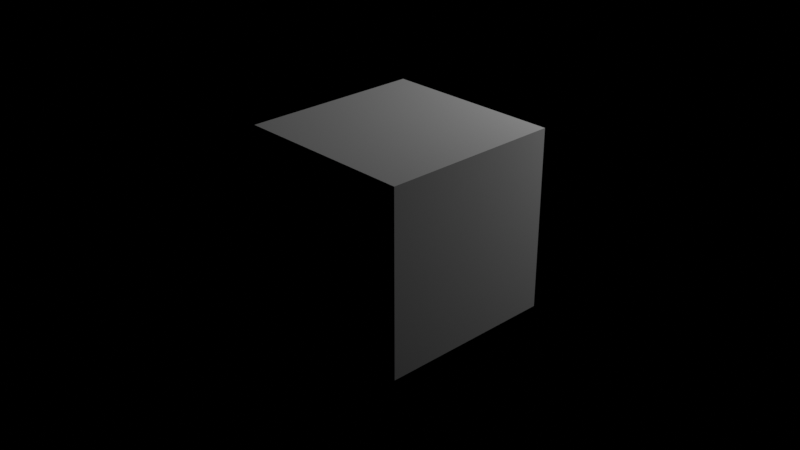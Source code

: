 # Source: test_inter_bitmap.blend  (saved by Blender 3.3.6; exported with 4.5.12 LTS)
import bpy
from mathutils import Matrix  # noqa: F401  (used for matrix-valued properties, if any)

bpy.ops.wm.read_factory_settings(use_empty=True)
scene = bpy.context.scene
scene.name = 'Scene'

# ---- collections
col_collection = bpy.data.collections.new('Collection'); scene.collection.children.link(col_collection)

# ---- images (referenced by path relative to the original .blend; pixels are not part of the script)
import os
ASSET_DIR = os.environ.get("B2B_ASSET_DIR", "")  # directory of the original .blend (textures are referenced by path, not embedded)
HERE = os.path.dirname(os.path.abspath(__file__))  # packed textures are extracted next to this script under _unpacked/

def load_image(name, relpath, width, height, colorspace="sRGB"):
    """Load a texture the original file referenced (path relative to the .blend, or extracted next to this script)."""
    p = next((c for c in (os.path.join(HERE, relpath), os.path.join(ASSET_DIR, relpath)) if relpath and os.path.exists(c)), "")
    if p:
        img = bpy.data.images.load(p, check_existing=True)
        img.name = name
    else:  # same state as the original file: an image datablock whose file is absent (Cycles renders it pink)
        img = bpy.data.images.new(name, width, height)
        img.source = "FILE"
        img.filepath = "//" + (relpath or name)
    img.colorspace_settings.name = colorspace
    return img
img_ai42_003_floor_wood_diff_02_jpg = load_image('AI42_003_floor_wood_diff_02.jpg', 'AI42_003_floor_wood_diff_02.jpg', 1024, 1024, 'sRGB')

# ---- materials (node trees are filled in below, after node groups)
mat_material = bpy.data.materials.new('Material')
mat_material.alpha_threshold = 0.0
mat_material.roughness = 0.5
mat_material.line_color = (0.0, 0.0, 0.0, 1.0)

# ---- material node trees
mat_material.use_nodes = True; mat_material.node_tree.nodes.clear()
_N = mat_material.node_tree.nodes; _L = mat_material.node_tree.links
n0 = _N.new('ShaderNodeOutputMaterial'); n0.name = 'Material Output'; n0.location = (300, 300)
n1 = _N.new('ShaderNodeBsdfDiffuse'); n1.name = 'Diffuse BSDF'; n1.location = (-38, 239)
n2 = _N.new('ShaderNodeTexImage'); n2.name = 'Image Texture'; n2.location = (-812, 249)
n2.image = img_ai42_003_floor_wood_diff_02_jpg
n3 = _N.new('ShaderNodeTexCoord'); n3.name = 'Texture Coordinate'; n3.location = (-1273, 222)
n4 = _N.new('ShaderNodeMapping'); n4.name = 'Mapping'; n4.location = (-1065, 258)
n5 = _N.new('ShaderNodeValToRGB'); n5.name = 'ColorRamp'; n5.location = (-403, 244)
while len(n5.color_ramp.elements) > 1: n5.color_ramp.elements.remove(n5.color_ramp.elements[-1])
n5.color_ramp.elements[0].position = 0.0; n5.color_ramp.elements[0].color = (0.01, 0.01, 0.01, 1.0)
_e = n5.color_ramp.elements.new(1.0); _e.color = (1.0, 1.0, 1.0, 1.0)
_L.new(n1.outputs[0], n0.inputs[0])
_L.new(n5.outputs[0], n1.inputs[0])
_L.new(n2.outputs[0], n5.inputs[0])
_L.new(n3.outputs[2], n4.inputs[0])
_L.new(n4.outputs[0], n2.inputs[0])
n0.is_active_output = True

# ---- world
world_world = bpy.data.worlds.new('World'); scene.world = world_world
world_world.use_nodes = True; world_world.node_tree.nodes.clear()
_N = world_world.node_tree.nodes; _L = world_world.node_tree.links
n0 = _N.new('ShaderNodeOutputWorld'); n0.name = 'World Output'; n0.location = (300, 300)
n1 = _N.new('ShaderNodeBackground'); n1.name = 'Background'; n1.location = (10, 300)
n1.inputs[0].default_value = (0.05088, 0.05088, 0.05088, 1.0)
n1.inputs[1].default_value = 0.0
_L.new(n1.outputs[0], n0.inputs[0])
n0.is_active_output = True
world_world.color = (0.05088, 0.05088, 0.05088)
world_world.use_sun_shadow = False
world_world.sun_shadow_jitter_overblur = 0.0

# ---- cameras
cam_camera = bpy.data.cameras.new('Camera')
cam_camera.clip_end = 100.0
cam_camera.ortho_scale = 7.314

# ---- lights
light_light = bpy.data.lights.new('Light', 'POINT')
light_light.transmission_factor = 0.0
light_light.energy = 1000.0
light_light.shadow_soft_size = 0.1
light_light.shadow_maximum_resolution = 0.006
light_light.use_absolute_resolution = True

# ---- meshes
me_cube = bpy.data.meshes.new('Cube')
me_cube.from_pydata([(1.0, 1.0, 1.0), (1.0, 1.0, -1.0), (1.0, -1.0, 1.0), (1.0, -1.0, -1.0), (-1.0, 1.0, 1.0), (-1.0, 1.0, -1.0), (-1.0, -1.0, 1.0), (-1.0, -1.0, -1.0)], [], [(0, 4, 6, 2), (3, 2, 6, 7), (7, 6, 4, 5), (5, 1, 3, 7), (1, 0, 2, 3), (5, 4, 0, 1)])
_uv = me_cube.uv_layers.new(name='UVMap')
_uv.uv.foreach_set('vector', [0.625, 0.5, 0.875, 0.5, 0.875, 0.75, 0.625, 0.75, 0.375, 0.75, 0.625, 0.75, 0.625, 1.0, 0.375, 1.0, 0.375, 0.0, 0.625, 0.0, 0.625, 0.25, 0.375, 0.25, 0.125, 0.5, 0.375, 0.5, 0.375, 0.75, 0.125, 0.75, 0.375, 0.5, 0.625, 0.5, 0.625, 0.75, 0.375, 0.75, 0.375, 0.25, 0.625, 0.25, 0.625, 0.5, 0.375, 0.5])
me_cube.materials.append(mat_material)
me_cube.use_mirror_vertex_groups = False
me_cube.update()

# ---- objects
ob_cube = bpy.data.objects.new('Cube', me_cube)
ob_light = bpy.data.objects.new('Light', light_light)
ob_camera = bpy.data.objects.new('Camera', cam_camera)

# ---- transforms, parenting, visibility, modifiers, constraints
ob_cube.location = (0.0, 0.0, 0.0)
ob_cube.lock_rotations_4d = False
ob_cube.empty_display_type = 'ARROWS'
ob_cube.lineart.crease_threshold = 0.0
ob_light.location = (1.921, 4.679, 3.25)
ob_light.rotation_euler = (0.6503, 0.05522, 1.866)
ob_light.lock_rotations_4d = False
ob_light.empty_display_type = 'ARROWS'
ob_light.color = (0.0, 0.0, 0.0, 0.0)
ob_light.lineart.crease_threshold = 0.0
ob_camera.location = (7.359, -6.926, 4.958)
ob_camera.rotation_euler = (1.109, 0.0, 0.8149)
ob_camera.lock_rotations_4d = False
ob_camera.empty_display_type = 'ARROWS'
ob_camera.color = (0.0, 0.0, 0.0, 0.0)
ob_camera.display_type = 'WIRE'
ob_camera.lineart.crease_threshold = 0.0

# ---- collection membership
col_collection.objects.link(ob_cube)
col_collection.objects.link(ob_light)
col_collection.objects.link(ob_camera)

# ---- scene / render settings (as saved in the file)
scene.camera = ob_camera
scene.frame_start = 1; scene.frame_end = 250; scene.frame_set(1)
scene.render.engine = 'CYCLES'
scene.render.film_transparent = True
scene.cycles.samples = 256
scene.cycles.sampling_pattern = 'TABULATED_SOBOL'
scene.cycles.use_light_tree = False
scene.eevee.taa_render_samples = 256
scene.view_settings.view_transform = 'Filmic'
bpy.context.view_layer.update()
